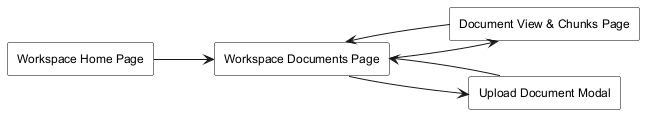

The diagram above was rendered by PlantUML. Its source (embedded in the PNG):
@startuml
skinparam monochrome true
skinparam shadowing false
skinparam defaultFontName Arial
skinparam defaultFontSize 12
skinparam rectangle {
  BackgroundColor white
  BorderColor black
}
left to right direction

' Screen Nodes & Modals
rectangle "Workspace Home Page" as WorkspaceHome
rectangle "Workspace Documents Page" as DocumentsPage
rectangle "Document View & Chunks Page" as DocumentViewPage
rectangle "Upload Document Modal" as UploadDocumentModal

' Workspace Documents Management Flow
WorkspaceHome --> DocumentsPage
DocumentsPage --> UploadDocumentModal
UploadDocumentModal --> DocumentsPage
DocumentsPage --> DocumentViewPage
DocumentViewPage --> DocumentsPage

@enduml